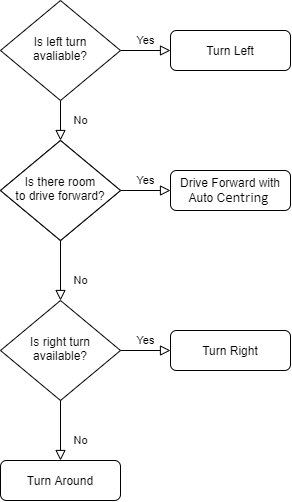

The diagram above was exported from draw.io. Its source (the exported page's mxGraphModel, read from the mxfile embedded in the PNG):
<mxGraphModel dx="599" dy="310" grid="1" gridSize="10" guides="1" tooltips="1" connect="1" arrows="1" fold="1" page="1" pageScale="1" pageWidth="827" pageHeight="1169" math="0" shadow="0">
  <root>
    <mxCell id="WIyWlLk6GJQsqaUBKTNV-0" />
    <mxCell id="WIyWlLk6GJQsqaUBKTNV-1" parent="WIyWlLk6GJQsqaUBKTNV-0" />
    <mxCell id="WIyWlLk6GJQsqaUBKTNV-4" value="No" style="rounded=0;html=1;jettySize=auto;orthogonalLoop=1;fontSize=11;endArrow=block;endFill=0;endSize=8;strokeWidth=1;shadow=0;labelBackgroundColor=none;edgeStyle=orthogonalEdgeStyle;" parent="WIyWlLk6GJQsqaUBKTNV-1" source="WIyWlLk6GJQsqaUBKTNV-6" target="WIyWlLk6GJQsqaUBKTNV-10" edge="1">
      <mxGeometry y="20" relative="1" as="geometry">
        <mxPoint as="offset" />
      </mxGeometry>
    </mxCell>
    <mxCell id="WIyWlLk6GJQsqaUBKTNV-5" value="Yes" style="edgeStyle=orthogonalEdgeStyle;rounded=0;html=1;jettySize=auto;orthogonalLoop=1;fontSize=11;endArrow=block;endFill=0;endSize=8;strokeWidth=1;shadow=0;labelBackgroundColor=none;" parent="WIyWlLk6GJQsqaUBKTNV-1" source="WIyWlLk6GJQsqaUBKTNV-6" target="WIyWlLk6GJQsqaUBKTNV-7" edge="1">
      <mxGeometry y="10" relative="1" as="geometry">
        <mxPoint as="offset" />
      </mxGeometry>
    </mxCell>
    <mxCell id="WIyWlLk6GJQsqaUBKTNV-6" value="Is left turn avaliable?" style="rhombus;whiteSpace=wrap;html=1;shadow=0;fontFamily=Helvetica;fontSize=12;align=center;strokeWidth=1;spacing=6;spacingTop=-4;" parent="WIyWlLk6GJQsqaUBKTNV-1" vertex="1">
      <mxGeometry width="120" height="100" as="geometry" />
    </mxCell>
    <mxCell id="WIyWlLk6GJQsqaUBKTNV-7" value="Turn Left" style="rounded=1;whiteSpace=wrap;html=1;fontSize=12;glass=0;strokeWidth=1;shadow=0;" parent="WIyWlLk6GJQsqaUBKTNV-1" vertex="1">
      <mxGeometry x="170" y="30" width="120" height="40" as="geometry" />
    </mxCell>
    <mxCell id="WIyWlLk6GJQsqaUBKTNV-8" value="No" style="rounded=0;html=1;jettySize=auto;orthogonalLoop=1;fontSize=11;endArrow=block;endFill=0;endSize=8;strokeWidth=1;shadow=0;labelBackgroundColor=none;edgeStyle=orthogonalEdgeStyle;" parent="WIyWlLk6GJQsqaUBKTNV-1" source="WIyWlLk6GJQsqaUBKTNV-10" edge="1">
      <mxGeometry x="0.3333" y="20" relative="1" as="geometry">
        <mxPoint as="offset" />
        <mxPoint x="60" y="300" as="targetPoint" />
      </mxGeometry>
    </mxCell>
    <mxCell id="WIyWlLk6GJQsqaUBKTNV-9" value="Yes" style="edgeStyle=orthogonalEdgeStyle;rounded=0;html=1;jettySize=auto;orthogonalLoop=1;fontSize=11;endArrow=block;endFill=0;endSize=8;strokeWidth=1;shadow=0;labelBackgroundColor=none;" parent="WIyWlLk6GJQsqaUBKTNV-1" source="WIyWlLk6GJQsqaUBKTNV-10" target="WIyWlLk6GJQsqaUBKTNV-12" edge="1">
      <mxGeometry y="10" relative="1" as="geometry">
        <mxPoint as="offset" />
      </mxGeometry>
    </mxCell>
    <mxCell id="WIyWlLk6GJQsqaUBKTNV-10" value="Is there room&lt;br&gt;to drive forward?" style="rhombus;whiteSpace=wrap;html=1;shadow=0;fontFamily=Helvetica;fontSize=12;align=center;strokeWidth=1;spacing=6;spacingTop=-4;" parent="WIyWlLk6GJQsqaUBKTNV-1" vertex="1">
      <mxGeometry y="140" width="120" height="100" as="geometry" />
    </mxCell>
    <mxCell id="WIyWlLk6GJQsqaUBKTNV-12" value="Drive Forward with Auto C&lt;span style=&quot;font-size: 11.0pt ; line-height: 107% ; font-family: &amp;#34;calibri&amp;#34; , sans-serif&quot;&gt;entring&amp;nbsp;&lt;/span&gt;" style="rounded=1;whiteSpace=wrap;html=1;fontSize=12;glass=0;strokeWidth=1;shadow=0;" parent="WIyWlLk6GJQsqaUBKTNV-1" vertex="1">
      <mxGeometry x="170" y="170" width="120" height="40" as="geometry" />
    </mxCell>
    <mxCell id="d1oD7bM3bfuVWKXfHOrF-0" value="Is there room&lt;br&gt;to drive forward?" style="rhombus;whiteSpace=wrap;html=1;shadow=0;fontFamily=Helvetica;fontSize=12;align=center;strokeWidth=1;spacing=6;spacingTop=-4;" vertex="1" parent="WIyWlLk6GJQsqaUBKTNV-1">
      <mxGeometry y="140" width="120" height="100" as="geometry" />
    </mxCell>
    <mxCell id="d1oD7bM3bfuVWKXfHOrF-1" value="Is right turn available?" style="rhombus;whiteSpace=wrap;html=1;shadow=0;fontFamily=Helvetica;fontSize=12;align=center;strokeWidth=1;spacing=6;spacingTop=-4;" vertex="1" parent="WIyWlLk6GJQsqaUBKTNV-1">
      <mxGeometry y="300" width="120" height="100" as="geometry" />
    </mxCell>
    <mxCell id="d1oD7bM3bfuVWKXfHOrF-2" value="Yes" style="edgeStyle=orthogonalEdgeStyle;rounded=0;html=1;jettySize=auto;orthogonalLoop=1;fontSize=11;endArrow=block;endFill=0;endSize=8;strokeWidth=1;shadow=0;labelBackgroundColor=none;" edge="1" target="d1oD7bM3bfuVWKXfHOrF-3" parent="WIyWlLk6GJQsqaUBKTNV-1">
      <mxGeometry y="10" relative="1" as="geometry">
        <mxPoint as="offset" />
        <mxPoint x="120" y="350" as="sourcePoint" />
      </mxGeometry>
    </mxCell>
    <mxCell id="d1oD7bM3bfuVWKXfHOrF-3" value="Turn Right" style="rounded=1;whiteSpace=wrap;html=1;fontSize=12;glass=0;strokeWidth=1;shadow=0;" vertex="1" parent="WIyWlLk6GJQsqaUBKTNV-1">
      <mxGeometry x="170" y="330" width="120" height="40" as="geometry" />
    </mxCell>
    <mxCell id="d1oD7bM3bfuVWKXfHOrF-4" value="No" style="rounded=0;html=1;jettySize=auto;orthogonalLoop=1;fontSize=11;endArrow=block;endFill=0;endSize=8;strokeWidth=1;shadow=0;labelBackgroundColor=none;edgeStyle=orthogonalEdgeStyle;" edge="1" parent="WIyWlLk6GJQsqaUBKTNV-1">
      <mxGeometry x="0.3333" y="20" relative="1" as="geometry">
        <mxPoint as="offset" />
        <mxPoint x="60" y="400" as="sourcePoint" />
        <mxPoint x="60" y="460" as="targetPoint" />
      </mxGeometry>
    </mxCell>
    <mxCell id="d1oD7bM3bfuVWKXfHOrF-7" value="Turn Around" style="rounded=1;whiteSpace=wrap;html=1;fontSize=12;glass=0;strokeWidth=1;shadow=0;" vertex="1" parent="WIyWlLk6GJQsqaUBKTNV-1">
      <mxGeometry y="460" width="120" height="40" as="geometry" />
    </mxCell>
  </root>
</mxGraphModel>